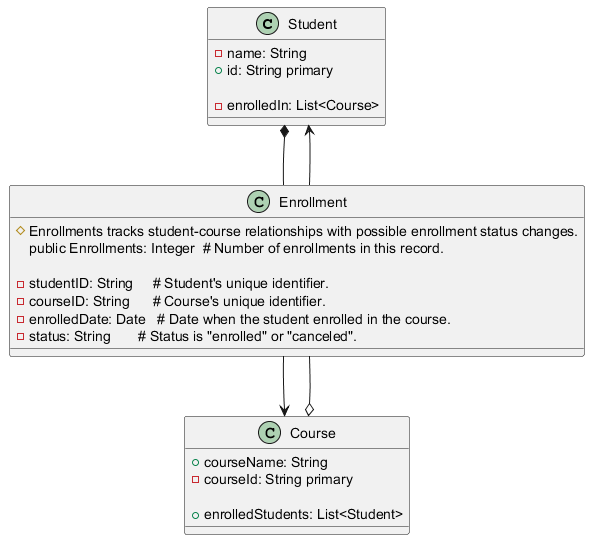

The diagram above was rendered by PlantUML. Its source (embedded in the PNG):
@startuml
class Student {
    - name: String
    + id: String primary

    - enrolledIn: List<Course>
}

class Course {
    + courseName: String
    - courseId: String primary
    
    + enrolledStudents: List<Student>
}

class Enrollment {
    # Enrollments tracks student-course relationships with possible enrollment status changes.
    public Enrollments: Integer  # Number of enrollments in this record.

    - studentID: String     # Student's unique identifier.
    - courseID: String      # Course's unique identifier.
    - enrolledDate: Date   # Date when the student enrolled in the course.
    - status: String       # Status is "enrolled" or "canceled".
}

Enrollment --> Student
Enrollment --> Course

Student *-- Enrollment
Course o-- Enrollment
@enduml